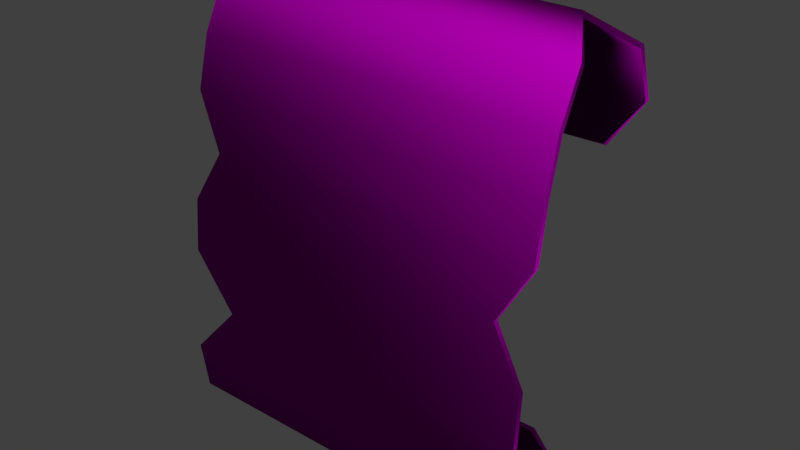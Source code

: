 # Source: note.blend  (saved by Blender 2.79.0; exported with 4.5.12 LTS)
import bpy
from mathutils import Matrix  # noqa: F401  (used for matrix-valued properties, if any)

bpy.ops.wm.read_factory_settings(use_empty=True)
scene = bpy.context.scene
scene.name = 'Scene'

# ---- collections
col_collection_1 = bpy.data.collections.new('Collection 1'); scene.collection.children.link(col_collection_1)

# ---- images (referenced by path relative to the original .blend; pixels are not part of the script)
import os
ASSET_DIR = os.environ.get("B2B_ASSET_DIR", "")  # directory of the original .blend (textures are referenced by path, not embedded)
HERE = os.path.dirname(os.path.abspath(__file__))  # packed textures are extracted next to this script under _unpacked/

def load_image(name, relpath, width, height, colorspace="sRGB"):
    """Load a texture the original file referenced (path relative to the .blend, or extracted next to this script)."""
    p = next((c for c in (os.path.join(HERE, relpath), os.path.join(ASSET_DIR, relpath)) if relpath and os.path.exists(c)), "")
    if p:
        img = bpy.data.images.load(p, check_existing=True)
        img.name = name
    else:  # same state as the original file: an image datablock whose file is absent (Cycles renders it pink)
        img = bpy.data.images.new(name, width, height)
        img.source = "FILE"
        img.filepath = "//" + (relpath or name)
    img.colorspace_settings.name = colorspace
    return img
img_note_normal_png = load_image('note_NORMAL.png', 'note_NORMAL.png', 1024, 1024, 'sRGB')
img_note_albedo_png = load_image('note_ALBEDO.png', 'note_ALBEDO.png', 1024, 1024, 'sRGB')

# ---- materials (node trees are filled in below, after node groups)
mat_material_001 = bpy.data.materials.new('Material.001')
mat_material_001.alpha_threshold = 0.0
mat_material_001.roughness = 0.5

# ---- node groups
ng_auto_smooth = bpy.data.node_groups.new('Auto Smooth', 'GeometryNodeTree')
_s = ng_auto_smooth.interface.new_socket(name='Geometry', in_out='OUTPUT', socket_type='NodeSocketGeometry')
_s = ng_auto_smooth.interface.new_socket(name='Geometry', in_out='INPUT', socket_type='NodeSocketGeometry')
_s = ng_auto_smooth.interface.new_socket(name='Angle', in_out='INPUT', socket_type='NodeSocketFloat')
_s.subtype = 'ANGLE'
_s.min_value = 0.0
_s.max_value = 3.142
ng_auto_smooth.is_modifier = True
_N = ng_auto_smooth.nodes; _L = ng_auto_smooth.links
n0 = _N.new('NodeGroupOutput'); n0.name = 'Group Output'; n0.location = (480, -100)
n1 = _N.new('NodeGroupInput'); n1.name = 'Group Input'; n1.location = (-420, -300)
n2 = _N.new('NodeGroupInput'); n2.name = 'Group Input.001'; n2.location = (-60, -100)
n3 = _N.new('GeometryNodeSetShadeSmooth'); n3.name = 'Set Shade Smooth'; n3.location = (120, -100)
n3.domain = 'EDGE'
n4 = _N.new('GeometryNodeSetShadeSmooth'); n4.name = 'Set Shade Smooth.001'; n4.location = (300, -100)
n5 = _N.new('GeometryNodeInputMeshEdgeAngle'); n5.name = 'Edge Angle'; n5.location = (-420, -220)
n6 = _N.new('GeometryNodeInputEdgeSmooth'); n6.name = 'Is Edge Smooth'; n6.location = (-60, -160)
n7 = _N.new('GeometryNodeInputShadeSmooth'); n7.name = 'Is Face Smooth'; n7.location = (-240, -340)
n8 = _N.new('FunctionNodeBooleanMath'); n8.name = 'Boolean Math'; n8.location = (-60, -220)
n9 = _N.new('FunctionNodeCompare'); n9.name = 'Compare'; n9.location = (-240, -180)
n9.operation = 'LESS_EQUAL'
_L.new(n5.outputs[0], n9.inputs[0])
_L.new(n4.outputs[0], n0.inputs[0])
_L.new(n1.outputs[1], n9.inputs[1])
_L.new(n9.outputs[0], n8.inputs[0])
_L.new(n7.outputs[0], n8.inputs[1])
_L.new(n2.outputs[0], n3.inputs[0])
_L.new(n6.outputs[0], n3.inputs[1])
_L.new(n3.outputs[0], n4.inputs[0])
_L.new(n8.outputs[0], n3.inputs[2])
n0.is_active_output = True

# ---- material node trees
mat_material_001.use_nodes = True; mat_material_001.node_tree.nodes.clear()
_N = mat_material_001.node_tree.nodes; _L = mat_material_001.node_tree.links
n0 = _N.new('ShaderNodeOutputMaterial'); n0.name = 'Material Output'; n0.location = (300, 300)
n1 = _N.new('ShaderNodeTexImage'); n1.name = 'Image Texture.001'; n1.location = (-370, 0)
n1.width = 140
n1.image = img_note_normal_png
n2 = _N.new('ShaderNodeTexImage'); n2.name = 'Image Texture'; n2.location = (-354, 384)
n2.width = 140
n2.image = img_note_albedo_png
n3 = _N.new('ShaderNodeBsdfDiffuse'); n3.name = 'Diffuse BSDF'; n3.location = (100, 282)
n4 = _N.new('ShaderNodeNormalMap'); n4.name = 'Normal Map'; n4.location = (-138, 121)
n4.inputs[0].default_value = 10.0
_L.new(n3.outputs[0], n0.inputs[0])
_L.new(n2.outputs[0], n3.inputs[0])
_L.new(n1.outputs[0], n4.inputs[1])
_L.new(n4.outputs[0], n3.inputs[2])
n0.is_active_output = True

# ---- world
world_world = bpy.data.worlds.new('World'); scene.world = world_world
world_world.color = (0.05088, 0.05088, 0.05088)
world_world.use_sun_shadow = False
world_world.sun_shadow_jitter_overblur = 0.0
world_world.cycles.sampling_method = 'MANUAL'
world_world.light_settings.ao_factor = 0.1126

# ---- lights
light_point = bpy.data.lights.new('Point', 'POINT')
light_point.transmission_factor = 0.0
light_point.energy = 8.2
light_point.shadow_buffer_clip_start = 0.5
light_point.shadow_soft_size = 0.1
light_point.shadow_maximum_resolution = 0.006
light_point.use_absolute_resolution = True

# ---- meshes
me_plane_001 = bpy.data.meshes.new('Plane.001')
me_plane_001.from_pydata([(0.06013, 0.03554, 0.03334), (-0.06349, 0.03554, 0.03334), (0.07269, 0.01728, 0.1446), (-0.06376, 0.01738, 0.1447), (0.0727, 0.01247, 0.1261), (0.07275, 0.009272, 0.1072), (0.06188, 0.006965, 0.088), (0.07288, 0.005193, 0.0688), (0.07293, 0.003663, 0.04951), (0.07295, 0.002178, 0.03017), (0.06053, 0.004772, 0.01159), (0.07296, 0.02069, 0.006464), (0.07296, 0.0362, 0.0171), (-0.06349, 0.0362, 0.0171), (-0.06349, 0.02069, 0.006464), (-0.06349, 0.004772, 0.01159), (-0.06349, 0.002181, 0.03008), (-0.04619, 0.003653, 0.04925), (-0.06357, 0.005173, 0.0684), (-0.06363, 0.006944, 0.0876), (-0.05272, 0.009255, 0.1068), (-0.06374, 0.01247, 0.1259), (0.07275, 0.02576, 0.1617), (-0.06369, 0.02636, 0.1627), (0.06204, 0.04275, 0.1697), (-0.06341, 0.04442, 0.1714), (0.07301, 0.05881, 0.1585), (-0.05123, 0.05983, 0.1605), (0.07275, 0.06586, 0.1396), (-0.06367, 0.06699, 0.1417), (0.06421, 0.05839, 0.1256), (-0.06383, 0.05756, 0.1253), (0.06013, 0.03354, 0.03326), (-0.06349, 0.03354, 0.03326), (0.07269, 0.01915, 0.1439), (-0.06376, 0.01925, 0.144), (0.07271, 0.01442, 0.1257), (0.07275, 0.01125, 0.1069), (0.06188, 0.008954, 0.08779), (0.07288, 0.007186, 0.06864), (0.07293, 0.005657, 0.04935), (0.07295, 0.004178, 0.03018), (0.06053, 0.006293, 0.01289), (0.07296, 0.02015, 0.008392), (0.07296, 0.03457, 0.01825), (-0.06349, 0.03441, 0.018), (-0.06349, 0.0204, 0.008443), (-0.06349, 0.006303, 0.01288), (-0.06349, 0.004177, 0.0302), (-0.04619, 0.005647, 0.0491), (-0.06357, 0.007165, 0.06822), (-0.06363, 0.008933, 0.08739), (-0.05272, 0.01123, 0.1065), (-0.06374, 0.01443, 0.1254), (0.07275, 0.02726, 0.1604), (-0.0637, 0.02776, 0.1613), (0.06202, 0.0426, 0.1677), (-0.06343, 0.04451, 0.1694), (0.07298, 0.05717, 0.1573), (-0.05127, 0.05825, 0.1593), (0.07274, 0.06386, 0.1396), (-0.06368, 0.06501, 0.142), (0.06422, 0.05664, 0.1266), (-0.06382, 0.05581, 0.1263)], [], [(4, 2, 3, 21), (0, 12, 13, 1), (12, 11, 14, 13), (11, 10, 15, 14), (10, 9, 16, 15), (9, 8, 17, 16), (8, 7, 18, 17), (7, 6, 19, 18), (6, 5, 20, 19), (5, 4, 21, 20), (2, 22, 23, 3), (22, 24, 25, 23), (24, 26, 27, 25), (26, 28, 29, 27), (28, 30, 31, 29), (36, 53, 35, 34), (32, 33, 45, 44), (44, 45, 46, 43), (43, 46, 47, 42), (42, 47, 48, 41), (41, 48, 49, 40), (40, 49, 50, 39), (39, 50, 51, 38), (38, 51, 52, 37), (37, 52, 53, 36), (34, 35, 55, 54), (54, 55, 57, 56), (56, 57, 59, 58), (58, 59, 61, 60), (60, 61, 63, 62), (12, 0, 32, 44), (0, 1, 33, 32), (21, 3, 35, 53), (2, 4, 36, 34), (4, 5, 37, 36), (5, 6, 38, 37), (6, 7, 39, 38), (7, 8, 40, 39), (8, 9, 41, 40), (9, 10, 42, 41), (10, 11, 43, 42), (11, 12, 44, 43), (1, 13, 45, 33), (13, 14, 46, 45), (14, 15, 47, 46), (15, 16, 48, 47), (16, 17, 49, 48), (17, 18, 50, 49), (18, 19, 51, 50), (19, 20, 52, 51), (20, 21, 53, 52), (3, 23, 55, 35), (22, 2, 34, 54), (23, 25, 57, 55), (24, 22, 54, 56), (25, 27, 59, 57), (26, 24, 56, 58), (27, 29, 61, 59), (28, 26, 58, 60), (31, 30, 62, 63), (29, 31, 63, 61), (30, 28, 60, 62)])
me_plane_001.polygons.foreach_set('use_smooth', [True] * 62)
_uv = me_plane_001.uv_layers.new(name='UVMap')
_uv.uv.foreach_set('vector', [0.03104, 0.5808, 0.03102, 0.64, 0.6157, 0.6402, 0.6157, 0.581, 0.0862, 0.04778, 0.0312, 0.107, 0.6159, 0.1072, 0.6159, 0.04797, 0.0312, 0.107, 0.03118, 0.1662, 0.6158, 0.1664, 0.6159, 0.1072, 0.03118, 0.1662, 0.08441, 0.2255, 0.6158, 0.2256, 0.6158, 0.1664, 0.08441, 0.2255, 0.03114, 0.2847, 0.6158, 0.2849, 0.6158, 0.2256, 0.03114, 0.2847, 0.03112, 0.3439, 0.5415, 0.3441, 0.6158, 0.2849, 0.03112, 0.3439, 0.0311, 0.4031, 0.6158, 0.4033, 0.5415, 0.3441, 0.0311, 0.4031, 0.07792, 0.4624, 0.6157, 0.4626, 0.6158, 0.4033, 0.07792, 0.4624, 0.03106, 0.5216, 0.5687, 0.5218, 0.6157, 0.4626, 0.03106, 0.5216, 0.03104, 0.5808, 0.6157, 0.581, 0.5687, 0.5218, 0.03102, 0.64, 0.031, 0.7006, 0.6156, 0.7008, 0.6157, 0.6402, 0.031, 0.7006, 0.07798, 0.7644, 0.6156, 0.7646, 0.6156, 0.7008, 0.07798, 0.7644, 0.03095, 0.8261, 0.5634, 0.8263, 0.6156, 0.7646, 0.03095, 0.8261, 0.03093, 0.8893, 0.6156, 0.8895, 0.5634, 0.8263, 0.03093, 0.8893, 0.06691, 0.952, 0.6156, 0.9522, 0.6156, 0.8895, 0.03104, 0.5808, 0.6157, 0.581, 0.6157, 0.6402, 0.03102, 0.64, 0.0862, 0.04778, 0.6159, 0.04797, 0.6159, 0.1072, 0.0312, 0.107, 0.0312, 0.107, 0.6159, 0.1072, 0.6158, 0.1664, 0.03118, 0.1662, 0.03118, 0.1662, 0.6158, 0.1664, 0.6158, 0.2256, 0.08441, 0.2255, 0.08441, 0.2255, 0.6158, 0.2256, 0.6158, 0.2849, 0.03114, 0.2847, 0.03114, 0.2847, 0.6158, 0.2849, 0.5415, 0.3441, 0.03112, 0.3439, 0.03112, 0.3439, 0.5415, 0.3441, 0.6158, 0.4033, 0.0311, 0.4031, 0.0311, 0.4031, 0.6158, 0.4033, 0.6157, 0.4626, 0.07792, 0.4624, 0.07792, 0.4624, 0.6157, 0.4626, 0.5687, 0.5218, 0.03106, 0.5216, 0.03106, 0.5216, 0.5687, 0.5218, 0.6157, 0.581, 0.03104, 0.5808, 0.03102, 0.64, 0.6157, 0.6402, 0.6156, 0.7008, 0.031, 0.7006, 0.031, 0.7006, 0.6156, 0.7008, 0.6156, 0.7646, 0.07798, 0.7644, 0.07798, 0.7644, 0.6156, 0.7646, 0.5634, 0.8263, 0.03095, 0.8261, 0.03095, 0.8261, 0.5634, 0.8263, 0.6156, 0.8895, 0.03093, 0.8893, 0.03093, 0.8893, 0.6156, 0.8895, 0.6156, 0.9522, 0.06691, 0.952, 0.0312, 0.107, 0.0862, 0.04778, 0.0862, 0.04778, 0.0312, 0.107, 0.0862, 0.04778, 0.6159, 0.04797, 0.6159, 0.04797, 0.0862, 0.04778, 0.6157, 0.581, 0.6157, 0.6402, 0.6157, 0.6402, 0.6157, 0.581, 0.03102, 0.64, 0.03104, 0.5808, 0.03104, 0.5808, 0.03102, 0.64, 0.03104, 0.5808, 0.03106, 0.5216, 0.03106, 0.5216, 0.03104, 0.5808, 0.03106, 0.5216, 0.07792, 0.4624, 0.07792, 0.4624, 0.03106, 0.5216, 0.07792, 0.4624, 0.0311, 0.4031, 0.0311, 0.4031, 0.07792, 0.4624, 0.0311, 0.4031, 0.03112, 0.3439, 0.03112, 0.3439, 0.0311, 0.4031, 0.03112, 0.3439, 0.03114, 0.2847, 0.03114, 0.2847, 0.03112, 0.3439, 0.03114, 0.2847, 0.08441, 0.2255, 0.08441, 0.2255, 0.03114, 0.2847, 0.08441, 0.2255, 0.03118, 0.1662, 0.03118, 0.1662, 0.08441, 0.2255, 0.03118, 0.1662, 0.0312, 0.107, 0.0312, 0.107, 0.03118, 0.1662, 0.6159, 0.04797, 0.6159, 0.1072, 0.6159, 0.1072, 0.6159, 0.04797, 0.6159, 0.1072, 0.6158, 0.1664, 0.6158, 0.1664, 0.6159, 0.1072, 0.6158, 0.1664, 0.6158, 0.2256, 0.6158, 0.2256, 0.6158, 0.1664, 0.6158, 0.2256, 0.6158, 0.2849, 0.6158, 0.2849, 0.6158, 0.2256, 0.6158, 0.2849, 0.5415, 0.3441, 0.5415, 0.3441, 0.6158, 0.2849, 0.5415, 0.3441, 0.6158, 0.4033, 0.6158, 0.4033, 0.5415, 0.3441, 0.6158, 0.4033, 0.6157, 0.4626, 0.6157, 0.4626, 0.6158, 0.4033, 0.6157, 0.4626, 0.5687, 0.5218, 0.5687, 0.5218, 0.6157, 0.4626, 0.5687, 0.5218, 0.6157, 0.581, 0.6157, 0.581, 0.5687, 0.5218, 0.6157, 0.6402, 0.6156, 0.7008, 0.6156, 0.7008, 0.6157, 0.6402, 0.031, 0.7006, 0.03102, 0.64, 0.03102, 0.64, 0.031, 0.7006, 0.6156, 0.7008, 0.6156, 0.7646, 0.6156, 0.7646, 0.6156, 0.7008, 0.07798, 0.7644, 0.031, 0.7006, 0.031, 0.7006, 0.07798, 0.7644, 0.6156, 0.7646, 0.5634, 0.8263, 0.5634, 0.8263, 0.6156, 0.7646, 0.03095, 0.8261, 0.07798, 0.7644, 0.07798, 0.7644, 0.03095, 0.8261, 0.5634, 0.8263, 0.6156, 0.8895, 0.6156, 0.8895, 0.5634, 0.8263, 0.03093, 0.8893, 0.03095, 0.8261, 0.03095, 0.8261, 0.03093, 0.8893, 0.6156, 0.9522, 0.06691, 0.952, 0.06691, 0.952, 0.6156, 0.9522, 0.6156, 0.8895, 0.6156, 0.9522, 0.6156, 0.9522, 0.6156, 0.8895, 0.06691, 0.952, 0.03093, 0.8893, 0.03093, 0.8893, 0.06691, 0.952])
me_plane_001.materials.append(mat_material_001)
me_plane_001.use_remesh_preserve_volume = False
me_plane_001.use_remesh_preserve_attributes = False
me_plane_001.use_mirror_vertex_groups = False
me_plane_001.update()
me_plane = bpy.data.meshes.new('Plane')
me_plane.from_pydata([(-0.0552, 7.451e-09, -1.881e-05), (0.06841, 7.451e-09, -1.881e-05), (-0.06804, -7.451e-09, 0.193), (0.06841, -7.451e-09, 0.193), (-0.06804, -5.96e-09, 0.1737), (-0.06804, -4.47e-09, 0.1544), (-0.05711, -2.98e-09, 0.1351), (-0.06804, -1.49e-09, 0.1158), (-0.06804, 0.0, 0.09648), (-0.06804, 1.49e-09, 0.07718), (-0.05561, 2.98e-09, 0.05788), (-0.06804, 4.47e-09, 0.03858), (-0.06804, 5.96e-09, 0.01928), (0.06841, 5.96e-09, 0.01928), (0.06841, 4.47e-09, 0.03858), (0.06841, 2.98e-09, 0.05788), (0.06841, 1.49e-09, 0.07718), (0.05108, 0.0, 0.09648), (0.06841, -1.49e-09, 0.1158), (0.06841, -2.98e-09, 0.1351), (0.05744, -4.47e-09, 0.1544), (0.06841, -5.96e-09, 0.1737), (-0.06804, -7.451e-09, 0.2127), (0.06841, -7.451e-09, 0.2127), (-0.05707, -7.451e-09, 0.2335), (0.06841, -7.451e-09, 0.2335), (-0.06804, -7.451e-09, 0.2536), (0.05623, -7.451e-09, 0.2536), (-0.06804, -7.451e-09, 0.2742), (0.06841, -7.451e-09, 0.2742), (-0.05964, -7.451e-09, 0.2946), (0.06841, -7.451e-09, 0.2946)], [], [(4, 2, 3, 21), (0, 12, 13, 1), (12, 11, 14, 13), (11, 10, 15, 14), (10, 9, 16, 15), (9, 8, 17, 16), (8, 7, 18, 17), (7, 6, 19, 18), (6, 5, 20, 19), (5, 4, 21, 20), (2, 22, 23, 3), (22, 24, 25, 23), (24, 26, 27, 25), (26, 28, 29, 27), (28, 30, 31, 29)])
me_plane.polygons.foreach_set('use_smooth', [True] * 15)
_uv = me_plane.uv_layers.new(name='UVMap')
_uv.uv.foreach_set('vector', [0.03104, 0.5808, 0.03102, 0.64, 0.6157, 0.6402, 0.6157, 0.581, 0.0862, 0.04778, 0.0312, 0.107, 0.6159, 0.1072, 0.6159, 0.04797, 0.0312, 0.107, 0.03118, 0.1662, 0.6158, 0.1664, 0.6159, 0.1072, 0.03118, 0.1662, 0.08441, 0.2255, 0.6158, 0.2256, 0.6158, 0.1664, 0.08441, 0.2255, 0.03114, 0.2847, 0.6158, 0.2849, 0.6158, 0.2256, 0.03114, 0.2847, 0.03112, 0.3439, 0.5415, 0.3441, 0.6158, 0.2849, 0.03112, 0.3439, 0.0311, 0.4031, 0.6158, 0.4033, 0.5415, 0.3441, 0.0311, 0.4031, 0.07792, 0.4624, 0.6157, 0.4626, 0.6158, 0.4033, 0.07792, 0.4624, 0.03106, 0.5216, 0.5687, 0.5218, 0.6157, 0.4626, 0.03106, 0.5216, 0.03104, 0.5808, 0.6157, 0.581, 0.5687, 0.5218, 0.03102, 0.64, 0.031, 0.7006, 0.6156, 0.7008, 0.6157, 0.6402, 0.031, 0.7006, 0.07798, 0.7644, 0.6156, 0.7646, 0.6156, 0.7008, 0.07798, 0.7644, 0.03095, 0.8261, 0.5634, 0.8263, 0.6156, 0.7646, 0.03095, 0.8261, 0.03093, 0.8893, 0.6156, 0.8895, 0.5634, 0.8263, 0.03093, 0.8893, 0.06691, 0.952, 0.6156, 0.9522, 0.6156, 0.8895])
me_plane.materials.append(mat_material_001)
me_plane.use_remesh_preserve_volume = False
me_plane.use_remesh_preserve_attributes = False
me_plane.use_mirror_vertex_groups = False
me_plane.update()

# ---- curves / text
cu_beziercurve = bpy.data.curves.new('BezierCurve', 'CURVE')
cu_beziercurve.dimensions = '3D'
_sp = cu_beziercurve.splines.new('BEZIER'); _sp.bezier_points.add(3)
_sp.bezier_points.foreach_set('co', [0.004921, 0.03555, 0.03333, 0.004921, 0.001894, 0.0279, 0.004921, 0.03845, 0.1711, 0.004921, 0.03845, 0.1321])
_sp.bezier_points.foreach_set('handle_left', [0.004921, 0.01335, 0.04476, 0.004921, -0.002744, -0.02135, 0.004305, 0.008215, 0.1661, 0.003813, 0.08339, 0.1002])
_sp.bezier_points.foreach_set('handle_right', [0.004921, 0.05774, 0.02189, 0.004921, 0.006532, 0.07716, 0.005537, 0.06869, 0.176, 0.00603, -0.006494, 0.164])
for _p, _l, _r in zip(_sp.bezier_points, ['ALIGNED', 'ALIGNED', 'ALIGNED', 'ALIGNED'], ['ALIGNED', 'ALIGNED', 'ALIGNED', 'ALIGNED']): _p.handle_left_type = _l; _p.handle_right_type = _r
_sp.order_u = 0
_sp.order_v = 0
cu_beziercurve.use_path = True
cu_beziercurve.use_path_clamp = True
cu_beziercurve.bevel_resolution = 0
cu_beziercurve.fill_mode = 'HALF'

# ---- objects
ob_beziercurve = bpy.data.objects.new('BezierCurve', cu_beziercurve)
ob_plane_001 = bpy.data.objects.new('Plane.001', me_plane_001)
ob_point = bpy.data.objects.new('Point', light_point)
ob_plane = bpy.data.objects.new('Plane', me_plane)

# ---- transforms, parenting, visibility, modifiers, constraints
ob_beziercurve.location = (0.0, 0.0, 0.0)
ob_beziercurve.hide_viewport = True
ob_beziercurve.hide_render = True
ob_beziercurve.lineart.crease_threshold = 0.0
ob_plane_001.location = (0.0, 0.0, 0.0)
ob_plane_001.lineart.crease_threshold = 0.0
_m = ob_plane_001.modifiers.new('Auto Smooth', 'NODES')
_m.node_group = ng_auto_smooth
_gi = [s.identifier for s in ng_auto_smooth.interface.items_tree if s.item_type == 'SOCKET' and s.in_out == 'INPUT']
_m[_gi[1]] = 1.131  # Angle
ob_point.location = (0.09812, -0.4001, 0.1574)
ob_point.lineart.crease_threshold = 0.0
ob_plane.location = (0.0, 0.0, 0.0)
ob_plane.hide_viewport = True
ob_plane.hide_render = True
ob_plane.lineart.crease_threshold = 0.0
_m = ob_plane.modifiers.new('Curve', 'CURVE')
_m.object = ob_beziercurve
_m.deform_axis = 'POS_Z'

# ---- collection membership
col_collection_1.objects.link(ob_beziercurve)
col_collection_1.objects.link(ob_plane_001)
col_collection_1.objects.link(ob_point)
col_collection_1.objects.link(ob_plane)

# ---- scene / render settings (as saved in the file)
scene.frame_start = 1; scene.frame_end = 250; scene.frame_set(0)
scene.render.engine = 'CYCLES'
scene.render.resolution_percentage = 50
scene.render.dither_intensity = 0.0
scene.cycles.use_denoising = False
scene.cycles.samples = 128
scene.cycles.sampling_pattern = 'TABULATED_SOBOL'
scene.cycles.use_adaptive_sampling = False
scene.cycles.use_light_tree = False
scene.cycles.blur_glossy = 0.0
scene.cycles.sample_clamp_indirect = 0.0
scene.view_settings.view_transform = 'Standard'
bpy.context.view_layer.update()

# ---- added for rendering (the .blend has no active camera): camera
cam_auto = bpy.data.cameras.new('AutoCamera')
cam_auto.lens = 50.0
cam_auto.sensor_width = 36.0
cam_auto.clip_end = 1000.0
ob_auto_camera = bpy.data.objects.new('AutoCamera', cam_auto)
scene.collection.objects.link(ob_auto_camera)
ob_auto_camera.location = (0.211737, -0.213992, 0.254641)
ob_auto_camera.rotation_euler = (1.09748, -7.21219e-08, 0.694738)
scene.camera = ob_auto_camera
bpy.context.view_layer.update()
